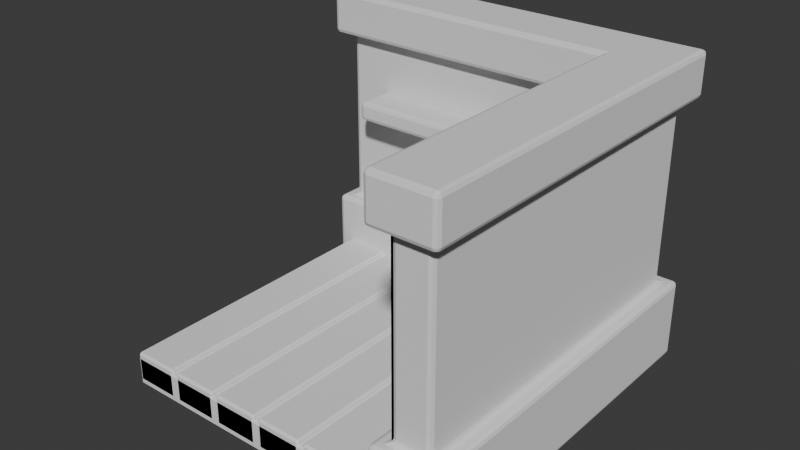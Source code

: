 # Source: bedroom.blend  (saved by Blender 4.0.36; exported with 4.5.12 LTS)
import bpy
from mathutils import Matrix  # noqa: F401  (used for matrix-valued properties, if any)

bpy.ops.wm.read_factory_settings(use_empty=True)
scene = bpy.context.scene
scene.name = 'Scene'

# ---- collections
col_collection = bpy.data.collections.new('Collection'); scene.collection.children.link(col_collection)

# ---- world
world_world = bpy.data.worlds.new('World'); scene.world = world_world
world_world.use_nodes = True; world_world.node_tree.nodes.clear()
_N = world_world.node_tree.nodes; _L = world_world.node_tree.links
n0 = _N.new('ShaderNodeOutputWorld'); n0.name = 'World Output'; n0.location = (300, 300)
n1 = _N.new('ShaderNodeBackground'); n1.name = 'Background'; n1.location = (10, 300)
n1.inputs[0].default_value = (0.05088, 0.05088, 0.05088, 1.0)
_L.new(n1.outputs[0], n0.inputs[0])
n0.is_active_output = True
world_world.color = (0.05088, 0.05088, 0.05088)
world_world.use_sun_shadow = False
world_world.sun_shadow_jitter_overblur = 0.0

# ---- meshes
me_plane = bpy.data.meshes.new('Plane')
me_plane.from_pydata([(-1.0, -1.0, 0.0), (1.0, -1.0, 0.0), (-1.0, 1.0, 0.0), (1.0, 1.0, 0.0)], [], [(0, 1, 3, 2)])
_uv = me_plane.uv_layers.new(name='UVMap')
_uv.uv.foreach_set('vector', [0.0, 0.0, 1.0, 0.0, 1.0, 1.0, 0.0, 1.0])
me_plane.update()
me_cube_002 = bpy.data.meshes.new('Cube.002')
me_cube_002.from_pydata([(-1.0, 1.24, -0.1752), (-1.0, 1.24, 1.825), (1.24, -1.0, -0.1752), (1.24, -1.0, 1.825), (1.24, 1.24, -0.1752), (1.24, 1.24, 1.825), (-1.0, 1.0, -0.1752), (-1.0, 1.0, 1.825), (1.0, -1.0, -0.1752), (1.0, -1.0, 1.825), (1.0, 1.0, -0.1752), (1.0, 1.0, 1.825), (-1.0, 1.24, 1.539), (-1.0, 1.24, 0.3488), (1.24, 1.24, 0.3488), (1.24, 1.24, 1.539), (1.24, -1.0, 0.3488), (1.24, -1.0, 1.539), (-1.0, 1.0, 0.3488), (-1.0, 1.0, 1.539), (1.0, 1.0, 1.539), (1.0, 1.0, 0.3488), (1.0, -1.0, 1.539), (1.0, -1.0, 0.3488), (1.33, 1.33, -0.1752), (-1.09, 1.33, -0.1752), (-1.09, 1.33, 1.825), (1.33, 1.33, 1.825), (1.33, -1.09, -0.1752), (1.33, -1.09, 1.825), (0.9098, 0.9098, -0.1752), (-1.09, 0.9098, -0.1752), (-1.09, 0.9098, 1.825), (0.9098, 0.9098, 1.825), (0.9098, -1.09, -0.1752), (0.9098, -1.09, 1.825), (1.33, -1.09, 1.539), (0.9098, -1.09, 1.539), (0.9098, -1.09, 0.3488), (1.33, -1.09, 0.3488), (-1.09, 1.33, 0.3488), (-1.09, 0.9098, 0.3488), (-1.09, 0.9098, 1.539), (-1.09, 1.33, 1.539), (0.9098, 0.9098, 1.539), (0.9098, 0.9098, 0.3488), (1.33, 1.33, 1.539), (1.33, 1.33, 0.3488), (1.0, 1.0, 1.539), (1.0, 1.0, 0.3488), (1.0, -1.0, 1.539), (1.0, -1.0, 0.3488), (1.0, 0.4608, 1.369), (1.0, 0.4608, 0.5188), (1.0, 0.05745, 1.369), (1.0, 0.05745, 0.5188), (0.8141, 0.1485, 1.278), (0.8141, 0.1485, 0.6098), (0.8141, 0.3697, 1.278), (0.8141, 0.3697, 0.6098), (0.8141, 0.05745, 1.369), (0.8141, 0.05745, 0.5188), (0.8141, 0.4608, 1.369), (0.8141, 0.4608, 0.5188), (0.8966, 0.1485, 1.278), (0.8966, 0.1485, 0.6098), (0.8966, 0.3697, 1.278), (0.8966, 0.3697, 0.6098), (0.8966, -0.1389, 1.098), (0.8966, -0.1389, 1.278), (0.8966, -0.36, 1.098), (0.8966, -0.36, 1.278), (0.8141, -0.04778, 1.007), (0.8141, -0.04778, 1.369), (0.8141, -0.4511, 1.007), (0.8141, -0.4511, 1.369), (0.8141, -0.1389, 1.098), (0.8141, -0.1389, 1.278), (0.8141, -0.36, 1.098), (0.8141, -0.36, 1.278), (1.0, -0.4511, 1.007), (1.0, -0.4511, 1.369), (1.0, -0.04778, 1.007), (1.0, -0.04778, 1.369), (0.8966, -0.143, 0.6221), (0.8966, -0.143, 0.8025), (0.8966, -0.3641, 0.6221), (0.8966, -0.3641, 0.8025), (0.8141, -0.05188, 0.5311), (0.8141, -0.05188, 0.8936), (0.8141, -0.4552, 0.5311), (0.8141, -0.4552, 0.8936), (0.8141, -0.143, 0.6221), (0.8141, -0.143, 0.8025), (0.8141, -0.3641, 0.6221), (0.8141, -0.3641, 0.8025), (1.0, -0.4552, 0.5311), (1.0, -0.4552, 0.8936), (1.0, -0.05188, 0.5311), (1.0, -0.05188, 0.8936), (-0.7347, 1.0, 1.058), (-0.7347, 1.0, 1.186), (0.3142, 1.0, 1.186), (0.3142, 1.0, 1.058), (-0.7347, 0.7403, 1.058), (-0.7347, 0.7403, 1.186), (0.3142, 0.7403, 1.186), (0.3142, 0.7403, 1.058)], [], [(0, 6, 31, 25), (15, 12, 43, 46), (22, 17, 36, 37), (4, 0, 25, 24), (0, 4, 10, 6), (5, 1, 7, 11), (4, 2, 8, 10), (3, 5, 11, 9), (20, 22, 37, 44), (9, 11, 33, 35), (14, 16, 39, 47), (12, 19, 42, 43), (10, 8, 34, 30), (17, 15, 46, 36), (11, 7, 32, 33), (17, 22, 23, 16), (13, 18, 19, 12), (22, 20, 21, 23), (20, 19, 18, 21), (15, 17, 16, 14), (12, 15, 14, 13), (18, 13, 40, 41), (26, 43, 42, 32), (28, 39, 38, 34), (30, 34, 38, 45), (43, 26, 27, 46), (31, 30, 45, 41), (36, 29, 35, 37), (24, 47, 39, 28), (44, 37, 35, 33), (42, 44, 33, 32), (46, 27, 29, 36), (40, 25, 31, 41), (25, 40, 47, 24), (1, 5, 27, 26), (13, 14, 47, 40), (7, 1, 26, 32), (23, 21, 45, 38), (2, 4, 24, 28), (16, 23, 38, 39), (8, 2, 28, 34), (19, 20, 44, 42), (5, 3, 29, 27), (3, 9, 35, 29), (21, 18, 41, 45), (6, 10, 30, 31), (50, 48, 49, 51), (54, 55, 53, 52), (58, 59, 67, 66), (52, 53, 63, 62), (55, 54, 60, 61), (53, 55, 61, 63), (54, 52, 62, 60), (56, 57, 61, 60), (58, 56, 60, 62), (59, 58, 62, 63), (57, 59, 63, 61), (64, 66, 67, 65), (57, 56, 64, 65), (59, 57, 65, 67), (56, 58, 66, 64), (79, 77, 69, 71), (76, 78, 70, 68), (78, 79, 71, 70), (71, 69, 68, 70), (78, 76, 72, 74), (76, 77, 73, 72), (77, 79, 75, 73), (79, 78, 74, 75), (81, 83, 73, 75), (82, 80, 74, 72), (80, 81, 75, 74), (83, 82, 72, 73), (77, 76, 68, 69), (81, 80, 82, 83), (95, 93, 85, 87), (92, 94, 86, 84), (94, 95, 87, 86), (87, 85, 84, 86), (94, 92, 88, 90), (92, 93, 89, 88), (93, 95, 91, 89), (95, 94, 90, 91), (97, 99, 89, 91), (98, 96, 90, 88), (96, 97, 91, 90), (99, 98, 88, 89), (93, 92, 84, 85), (97, 96, 98, 99), (102, 103, 100, 101), (106, 105, 104, 107), (102, 101, 105, 106), (101, 100, 104, 105), (100, 103, 107, 104), (103, 102, 106, 107)])
_uv = me_cube_002.uv_layers.new(name='UVMap')
_uv.uv.foreach_set('vector', [0.375, 0.25, 0.375, 0.25, 0.375, 0.25, 0.375, 0.25, 0.5744, 0.5, 0.5744, 0.25, 0.5744, 0.25, 0.5744, 0.5, 0.5744, 0.75, 0.5744, 0.75, 0.5744, 0.75, 0.5744, 0.75, 0.375, 0.5, 0.375, 0.25, 0.375, 0.25, 0.375, 0.5, 0.375, 0.25, 0.375, 0.5, 0.375, 0.5, 0.375, 0.25, 0.625, 0.5, 0.625, 0.25, 0.625, 0.25, 0.625, 0.5, 0.375, 0.5, 0.375, 0.75, 0.375, 0.75, 0.375, 0.5, 0.625, 0.75, 0.625, 0.5, 0.625, 0.5, 0.625, 0.75, 0.5744, 0.5, 0.5744, 0.75, 0.5744, 0.75, 0.5744, 0.5, 0.625, 0.75, 0.625, 0.5, 0.625, 0.5, 0.625, 0.75, 0.4256, 0.5, 0.4256, 0.75, 0.4256, 0.75, 0.4256, 0.5, 0.5744, 0.25, 0.5744, 0.25, 0.5744, 0.25, 0.5744, 0.25, 0.375, 0.5, 0.375, 0.75, 0.375, 0.75, 0.375, 0.5, 0.5744, 0.75, 0.5744, 0.5, 0.5744, 0.5, 0.5744, 0.75, 0.625, 0.5, 0.625, 0.25, 0.625, 0.25, 0.625, 0.5, 0.5744, 0.75, 0.5744, 0.75, 0.4256, 0.75, 0.4256, 0.75, 0.4256, 0.25, 0.4256, 0.25, 0.5744, 0.25, 0.5744, 0.25, 0.5744, 0.75, 0.5744, 0.5, 0.4256, 0.5, 0.4256, 0.75, 0.5744, 0.5, 0.5744, 0.25, 0.4256, 0.25, 0.4256, 0.5, 0.5744, 0.5, 0.5744, 0.75, 0.4256, 0.75, 0.4256, 0.5, 0.5744, 0.25, 0.5744, 0.5, 0.4256, 0.5, 0.4256, 0.25, 0.4256, 0.25, 0.4256, 0.25, 0.4256, 0.25, 0.4256, 0.25, 0.625, 0.25, 0.5744, 0.25, 0.5744, 0.25, 0.625, 0.25, 0.375, 0.75, 0.4256, 0.75, 0.4256, 0.75, 0.375, 0.75, 0.375, 0.5, 0.375, 0.75, 0.4256, 0.75, 0.4256, 0.5, 0.5744, 0.25, 0.625, 0.25, 0.625, 0.5, 0.5744, 0.5, 0.375, 0.25, 0.375, 0.5, 0.4256, 0.5, 0.4256, 0.25, 0.5744, 0.75, 0.625, 0.75, 0.625, 0.75, 0.5744, 0.75, 0.375, 0.5, 0.4256, 0.5, 0.4256, 0.75, 0.375, 0.75, 0.5744, 0.5, 0.5744, 0.75, 0.625, 0.75, 0.625, 0.5, 0.5744, 0.25, 0.5744, 0.5, 0.625, 0.5, 0.625, 0.25, 0.5744, 0.5, 0.625, 0.5, 0.625, 0.75, 0.5744, 0.75, 0.4256, 0.25, 0.375, 0.25, 0.375, 0.25, 0.4256, 0.25, 0.375, 0.25, 0.4256, 0.25, 0.4256, 0.5, 0.375, 0.5, 0.625, 0.25, 0.625, 0.5, 0.625, 0.5, 0.625, 0.25, 0.4256, 0.25, 0.4256, 0.5, 0.4256, 0.5, 0.4256, 0.25, 0.625, 0.25, 0.625, 0.25, 0.625, 0.25, 0.625, 0.25, 0.4256, 0.75, 0.4256, 0.5, 0.4256, 0.5, 0.4256, 0.75, 0.375, 0.75, 0.375, 0.5, 0.375, 0.5, 0.375, 0.75, 0.4256, 0.75, 0.4256, 0.75, 0.4256, 0.75, 0.4256, 0.75, 0.375, 0.75, 0.375, 0.75, 0.375, 0.75, 0.375, 0.75, 0.5744, 0.25, 0.5744, 0.5, 0.5744, 0.5, 0.5744, 0.25, 0.625, 0.5, 0.625, 0.75, 0.625, 0.75, 0.625, 0.5, 0.625, 0.75, 0.625, 0.75, 0.625, 0.75, 0.625, 0.75, 0.4256, 0.5, 0.4256, 0.25, 0.4256, 0.25, 0.4256, 0.5, 0.375, 0.25, 0.375, 0.5, 0.375, 0.5, 0.375, 0.25, 0.5744, 0.75, 0.5744, 0.5, 0.4256, 0.5, 0.4256, 0.75, 0.5744, 0.75, 0.4256, 0.75, 0.4256, 0.5, 0.5744, 0.5, 0.5568, 0.5565, 0.4432, 0.5565, 0.4432, 0.5565, 0.5568, 0.5565, 0.5744, 0.5, 0.4256, 0.5, 0.4256, 0.5, 0.5744, 0.5, 0.4256, 0.75, 0.5744, 0.75, 0.5744, 0.75, 0.4256, 0.75, 0.4256, 0.5, 0.4256, 0.75, 0.4256, 0.75, 0.4256, 0.5, 0.5744, 0.75, 0.5744, 0.5, 0.5744, 0.5, 0.5744, 0.75, 0.5568, 0.6935, 0.4432, 0.6935, 0.4256, 0.75, 0.5744, 0.75, 0.5568, 0.5565, 0.5568, 0.6935, 0.5744, 0.75, 0.5744, 0.5, 0.4432, 0.5565, 0.5568, 0.5565, 0.5744, 0.5, 0.4256, 0.5, 0.4432, 0.6935, 0.4432, 0.5565, 0.4256, 0.5, 0.4256, 0.75, 0.5568, 0.6935, 0.5568, 0.5565, 0.4432, 0.5565, 0.4432, 0.6935, 0.4432, 0.6935, 0.5568, 0.6935, 0.5568, 0.6935, 0.4432, 0.6935, 0.4432, 0.5565, 0.4432, 0.6935, 0.4432, 0.6935, 0.4432, 0.5565, 0.5568, 0.6935, 0.5568, 0.5565, 0.5568, 0.5565, 0.5568, 0.6935, 0.5568, 0.6935, 0.5568, 0.5565, 0.5568, 0.5565, 0.5568, 0.6935, 0.4432, 0.5565, 0.4432, 0.6935, 0.4432, 0.6935, 0.4432, 0.5565, 0.4432, 0.6935, 0.5568, 0.6935, 0.5568, 0.6935, 0.4432, 0.6935, 0.5568, 0.6935, 0.5568, 0.5565, 0.4432, 0.5565, 0.4432, 0.6935, 0.4432, 0.6935, 0.4432, 0.5565, 0.4256, 0.5, 0.4256, 0.75, 0.4432, 0.5565, 0.5568, 0.5565, 0.5744, 0.5, 0.4256, 0.5, 0.5568, 0.5565, 0.5568, 0.6935, 0.5744, 0.75, 0.5744, 0.5, 0.5568, 0.6935, 0.4432, 0.6935, 0.4256, 0.75, 0.5744, 0.75, 0.5744, 0.75, 0.5744, 0.5, 0.5744, 0.5, 0.5744, 0.75, 0.4256, 0.5, 0.4256, 0.75, 0.4256, 0.75, 0.4256, 0.5, 0.4256, 0.75, 0.5744, 0.75, 0.5744, 0.75, 0.4256, 0.75, 0.5744, 0.5, 0.4256, 0.5, 0.4256, 0.5, 0.5744, 0.5, 0.5568, 0.5565, 0.4432, 0.5565, 0.4432, 0.5565, 0.5568, 0.5565, 0.5744, 0.75, 0.4256, 0.75, 0.4256, 0.5, 0.5744, 0.5, 0.5568, 0.6935, 0.5568, 0.5565, 0.5568, 0.5565, 0.5568, 0.6935, 0.4432, 0.5565, 0.4432, 0.6935, 0.4432, 0.6935, 0.4432, 0.5565, 0.4432, 0.6935, 0.5568, 0.6935, 0.5568, 0.6935, 0.4432, 0.6935, 0.5568, 0.6935, 0.5568, 0.5565, 0.4432, 0.5565, 0.4432, 0.6935, 0.4432, 0.6935, 0.4432, 0.5565, 0.4256, 0.5, 0.4256, 0.75, 0.4432, 0.5565, 0.5568, 0.5565, 0.5744, 0.5, 0.4256, 0.5, 0.5568, 0.5565, 0.5568, 0.6935, 0.5744, 0.75, 0.5744, 0.5, 0.5568, 0.6935, 0.4432, 0.6935, 0.4256, 0.75, 0.5744, 0.75, 0.5744, 0.75, 0.5744, 0.5, 0.5744, 0.5, 0.5744, 0.75, 0.4256, 0.5, 0.4256, 0.75, 0.4256, 0.75, 0.4256, 0.5, 0.4256, 0.75, 0.5744, 0.75, 0.5744, 0.75, 0.4256, 0.75, 0.5744, 0.5, 0.4256, 0.5, 0.4256, 0.5, 0.5744, 0.5, 0.5568, 0.5565, 0.4432, 0.5565, 0.4432, 0.5565, 0.5568, 0.5565, 0.5744, 0.75, 0.4256, 0.75, 0.4256, 0.5, 0.5744, 0.5, 0.5744, 0.5, 0.4256, 0.5, 0.4256, 0.25, 0.5744, 0.25, 0.5744, 0.5, 0.5744, 0.25, 0.4256, 0.25, 0.4256, 0.5, 0.5744, 0.5, 0.5744, 0.25, 0.5744, 0.25, 0.5744, 0.5, 0.5744, 0.25, 0.4256, 0.25, 0.4256, 0.25, 0.5744, 0.25, 0.4256, 0.25, 0.4256, 0.5, 0.4256, 0.5, 0.4256, 0.25, 0.4256, 0.5, 0.5744, 0.5, 0.5744, 0.5, 0.4256, 0.5])
me_cube_002.update()
me_plane_004 = bpy.data.meshes.new('Plane.004')
me_plane_004.from_pydata([(-0.9963, -1.0, 0.02838), (-0.6852, -1.0, 0.02838), (-0.9963, 1.0, 0.02838), (-0.6852, 1.0, 0.02838)], [], [(0, 1, 3, 2)])
_uv = me_plane_004.uv_layers.new(name='UVMap')
_uv.uv.foreach_set('vector', [0.0, 0.0, 1.0, 0.0, 1.0, 1.0, 0.0, 1.0])
me_plane_004.update()
me_cube_004 = bpy.data.meshes.new('Cube.004')
me_cube_004.from_pydata([(1.0, 1.0, 1.539), (1.0, 1.0, 0.3488), (1.0, -1.0, 1.539), (1.0, -1.0, 0.3488)], [], [(2, 0, 1, 3)])
_uv = me_cube_004.uv_layers.new(name='UVMap')
_uv.uv.foreach_set('vector', [0.5744, 0.75, 0.5744, 0.5, 0.4256, 0.5, 0.4256, 0.75])
me_cube_004.update()

# ---- objects
ob_plane = bpy.data.objects.new('Plane', me_plane)
ob_cube = bpy.data.objects.new('Cube', me_cube_002)
ob_plane_001 = bpy.data.objects.new('Plane.001', me_plane_004)
ob_cube_001 = bpy.data.objects.new('Cube.001', me_cube_004)

# ---- transforms, parenting, visibility, modifiers, constraints
ob_plane.location = (0.0, 0.0, 0.0)
_m = ob_plane.modifiers.new('Solidify', 'SOLIDIFY')
_m.thickness = 0.2
_m = ob_plane.modifiers.new('Bevel', 'BEVEL')
_m.width = 0.014
_m.width_pct = 0.014
ob_cube.location = (0.0, 0.0, 0.0)
_m = ob_cube.modifiers.new('Bevel', 'BEVEL')
_m.width = 0.028
_m.width_pct = 0.028
_m.segments = 2
ob_plane_001.location = (0.0, 0.0, 0.0)
_m = ob_plane_001.modifiers.new('Solidify', 'SOLIDIFY')
_m.thickness = 0.2
_m = ob_plane_001.modifiers.new('Bevel', 'BEVEL')
_m.width = 0.014
_m.width_pct = 0.014
_m = ob_plane_001.modifiers.new('Array', 'ARRAY')
_m.count = 6
_m.relative_offset_displace = (1.1, 0.0, 0.0)
ob_cube_001.location = (0.0, 0.0, 0.0)
_m = ob_cube_001.modifiers.new('Bevel', 'BEVEL')
_m.width = 0.028
_m.width_pct = 0.028
_m.segments = 2

# ---- collection membership
col_collection.objects.link(ob_plane)
col_collection.objects.link(ob_cube)
col_collection.objects.link(ob_plane_001)
col_collection.objects.link(ob_cube_001)

# ---- scene / render settings (as saved in the file)
scene.frame_start = 1; scene.frame_end = 250; scene.frame_set(68)
scene.render.engine = 'BLENDER_EEVEE_NEXT'
scene.cycles.sampling_pattern = 'TABULATED_SOBOL'
bpy.context.view_layer.update()

# ---- added for rendering (the .blend has no active camera and no usable light): camera, sun
cam_auto = bpy.data.cameras.new('AutoCamera')
cam_auto.lens = 50.0
cam_auto.sensor_width = 36.0
cam_auto.clip_end = 1000.0
ob_auto_camera = bpy.data.objects.new('AutoCamera', cam_auto)
scene.collection.objects.link(ob_auto_camera)
ob_auto_camera.location = (3.79959, -4.29551, 3.75607)
ob_auto_camera.rotation_euler = (1.09748, -7.21219e-08, 0.694738)
scene.camera = ob_auto_camera
light_auto_sun = bpy.data.lights.new('AutoSun', 'SUN')
light_auto_sun.energy = 3.0
light_auto_sun.angle = 0.0523599
ob_auto_sun = bpy.data.objects.new('AutoSun', light_auto_sun)
scene.collection.objects.link(ob_auto_sun)
ob_auto_sun.rotation_euler = (0.872665, 0.174533, 0.523599)
bpy.context.view_layer.update()
